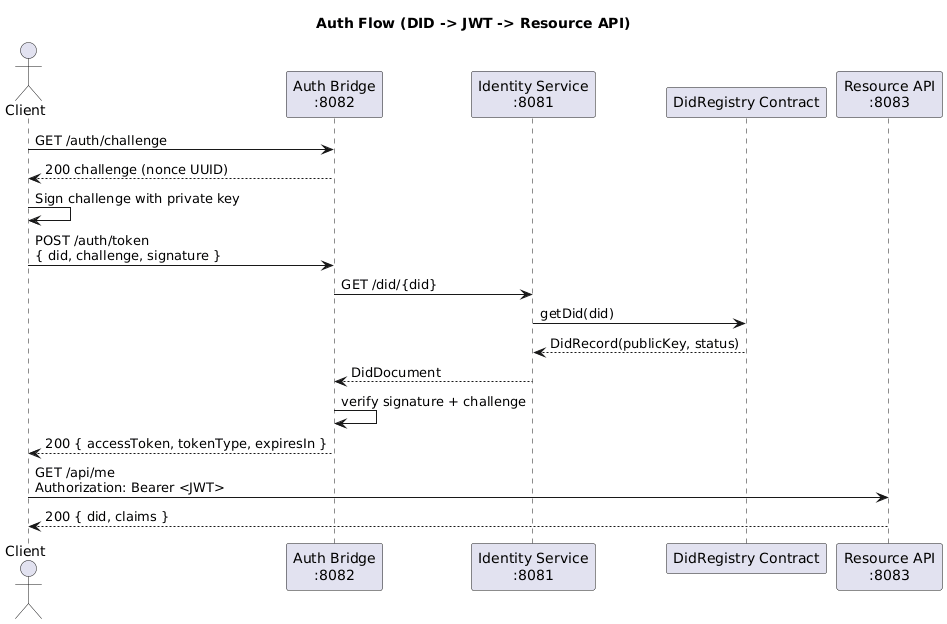

The diagram above was rendered by PlantUML. Its source (embedded in the PNG):
@startuml
title Auth Flow (DID -> JWT -> Resource API)

actor Client
participant "Auth Bridge\n:8082" as Auth
participant "Identity Service\n:8081" as Identity
participant "DidRegistry Contract" as Contract
participant "Resource API\n:8083" as Resource

Client -> Auth: GET /auth/challenge
Auth --> Client: 200 challenge (nonce UUID)

Client -> Client: Sign challenge with private key

Client -> Auth: POST /auth/token\n{ did, challenge, signature }
Auth -> Identity: GET /did/{did}
Identity -> Contract: getDid(did)
Contract --> Identity: DidRecord(publicKey, status)
Identity --> Auth: DidDocument
Auth -> Auth: verify signature + challenge
Auth --> Client: 200 { accessToken, tokenType, expiresIn }

Client -> Resource: GET /api/me\nAuthorization: Bearer <JWT>
Resource --> Client: 200 { did, claims }

@enduml